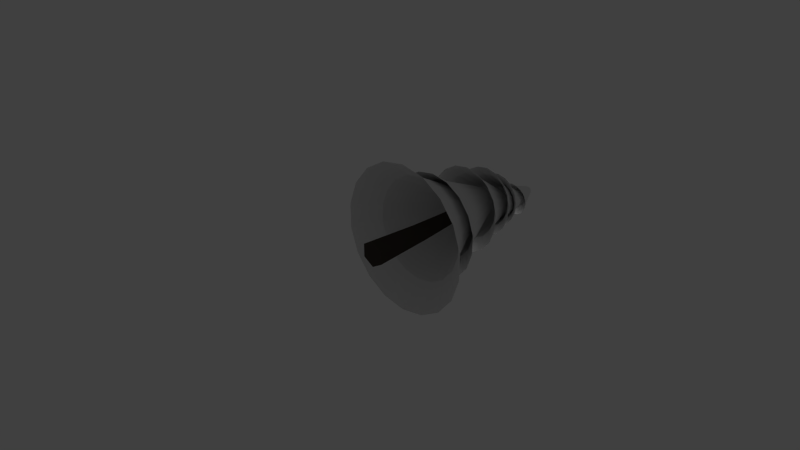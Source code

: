 # Source: pine.blend  (saved by Blender 2.73.0; exported with 4.5.12 LTS)
import bpy
from mathutils import Matrix  # noqa: F401  (used for matrix-valued properties, if any)

bpy.ops.wm.read_factory_settings(use_empty=True)
scene = bpy.context.scene
scene.name = 'Scene'

# ---- collections
col_collection_1 = bpy.data.collections.new('Collection 1'); scene.collection.children.link(col_collection_1)

# ---- materials (node trees are filled in below, after node groups)
mat_needles = bpy.data.materials.new('needles')
mat_needles.alpha_threshold = 0.0
mat_needles.use_transparent_shadow = False
mat_needles.roughness = 0.5
mat_needles.specular_intensity = 0.0
mat_pine_trunk = bpy.data.materials.new('pine_trunk')
mat_pine_trunk.alpha_threshold = 0.0
mat_pine_trunk.use_transparent_shadow = False
mat_pine_trunk.diffuse_color = (0.06172, 0.05045, 0.04113, 1.0)
mat_pine_trunk.roughness = 0.5

# ---- material node trees

# ---- world
world_world = bpy.data.worlds.new('World'); scene.world = world_world
world_world.color = (0.05088, 0.05088, 0.05088)
world_world.use_sun_shadow = False
world_world.sun_shadow_jitter_overblur = 0.0
world_world.cycles.sampling_method = 'MANUAL'
world_world.cycles.sample_map_resolution = 256

# ---- cameras
cam_camera = bpy.data.cameras.new('Camera')
cam_camera.clip_end = 100.0
cam_camera.lens = 35.0
cam_camera.sensor_width = 32.0
cam_camera.sensor_height = 18.0
cam_camera.ortho_scale = 7.314
cam_camera.dof.focus_distance = 0.0
cam_camera.dof.aperture_fstop = 128.0

# ---- lights
light_lamp = bpy.data.lights.new('Lamp', 'POINT')
light_lamp.transmission_factor = 0.0
light_lamp.cutoff_distance = 30.0
light_lamp.energy = 100.0
light_lamp.shadow_buffer_clip_start = 1.001
light_lamp.shadow_soft_size = 0.1
light_lamp.shadow_maximum_resolution = 0.006
light_lamp.use_absolute_resolution = True
light_lamp.cycles.use_multiple_importance_sampling = False

# ---- meshes
me_circle = bpy.data.meshes.new('Circle')
me_circle.from_pydata([(-2.328e-08, -0.06178, -0.5234), (-0.4645, -0.06178, -0.2552), (-0.4645, -0.06178, 0.2812), (2.142e-08, -0.06178, 0.5494), (0.4645, -0.06178, 0.2812), (0.4645, -0.06178, -0.2552), (-0.00142, 2.396, -0.3432), (-0.335, 2.396, -0.1473), (-0.3347, 2.398, 0.2442), (-0.0008993, 2.399, 0.4397), (0.3326, 2.398, 0.2434), (0.3323, 2.396, -0.148), (-0.0229, 5.851, 0.009258), (-0.1841, 5.863, 0.1089), (-0.18, 5.887, 0.3007), (-0.01466, 5.899, 0.3925), (0.1464, 5.886, 0.2928), (0.1423, 5.862, 0.1013), (-0.01485, 8.329, -0.4635), (-0.09624, 8.321, -0.4216), (-0.0988, 8.306, -0.3328), (-0.01994, 8.298, -0.2859), (0.06144, 8.306, -0.3277), (0.06397, 8.321, -0.4165), (-0.01726, 8.849, -0.2716), (0.05413, 8.998, -0.3766), (-0.006911, 9.001, -0.3892), (-0.003543, 8.008, -1.039), (-0.01161, 9.075, -0.2544), (0.2455, 8.002, -0.9908), (0.01171, 9.074, -0.2496), (0.4631, 7.987, -0.8616), (0.0319, 9.071, -0.2376), (0.6231, 7.968, -0.6675), (0.04652, 9.067, -0.2199), (0.7065, 7.948, -0.4322), (0.0538, 9.061, -0.1985), (0.7033, 7.928, -0.1839), (0.05287, 9.056, -0.1761), (0.6137, 7.912, 0.04748), (0.04384, 9.051, -0.1554), (0.4484, 7.9, 0.2342), (0.02779, 9.047, -0.1388), (0.227, 7.892, 0.3541), (0.006665, 9.044, -0.1284), (-0.0237, 7.888, 0.3928), (-0.01699, 9.043, -0.1254), (-0.2736, 7.89, 0.3457), (-0.04033, 9.044, -0.1302), (-0.4923, 7.897, 0.2181), (-0.06053, 9.047, -0.1422), (-0.6534, 7.91, 0.02517), (-0.07516, 9.051, -0.16), (-0.7373, 7.928, -0.2102), (-0.08244, 9.056, -0.1814), (-0.7336, 7.95, -0.4596), (-0.0815, 9.062, -0.2038), (-0.643, 7.972, -0.6927), (-0.07246, 9.067, -0.2245), (-0.4764, 7.992, -0.8809), (-0.0564, 9.071, -0.2411), (-0.2543, 8.005, -1.001), (-0.03527, 9.074, -0.2515), (0.107, 8.99, -0.3451), (0.1452, 8.979, -0.2985), (0.1644, 8.966, -0.2424), (0.162, 8.952, -0.1836), (0.1384, 8.939, -0.1291), (0.09653, 8.928, -0.08557), (0.04129, 8.921, -0.0582), (-0.02062, 8.919, -0.05034), (-0.08173, 8.922, -0.06295), (-0.1347, 8.929, -0.0945), (-0.173, 8.939, -0.1412), (-0.1921, 8.953, -0.1973), (-0.1897, 8.967, -0.2562), (-0.1661, 8.98, -0.3106), (-0.1241, 8.991, -0.3541), (-0.06881, 8.999, -0.3814), (0.09057, 8.42, -0.5961), (-0.005153, 8.423, -0.6156), (-0.03021, 6.711, -1.133), (0.3573, 6.714, -1.067), (0.6996, 6.724, -0.8723), (0.9557, 6.744, -0.5721), (1.095, 6.775, -0.2034), (1.102, 6.813, 0.1894), (0.9744, 6.855, 0.5592), (0.7281, 6.892, 0.8624), (0.392, 6.918, 1.063), (0.006424, 6.927, 1.138), (-0.3824, 6.918, 1.077), (-0.7273, 6.892, 0.887), (-0.9862, 6.855, 0.5901), (-1.127, 6.815, 0.2213), (-1.134, 6.779, -0.1749), (-1.004, 6.749, -0.5499), (-0.7549, 6.728, -0.8577), (-0.4165, 6.716, -1.06), (0.1738, 8.411, -0.5463), (0.2344, 8.398, -0.4722), (0.2652, 8.382, -0.3828), (0.2625, 8.366, -0.2889), (0.2266, 8.351, -0.2017), (0.1617, 8.339, -0.1318), (0.07573, 8.332, -0.08761), (-0.02103, 8.329, -0.07441), (-0.1169, 8.331, -0.09382), (-0.2003, 8.339, -0.1435), (-0.2611, 8.352, -0.2176), (-0.2919, 8.367, -0.307), (-0.2891, 8.384, -0.401), (-0.253, 8.399, -0.4883), (-0.188, 8.412, -0.5583), (-0.1019, 8.421, -0.6025), (0.1099, 7.939, -0.6707), (-0.009431, 7.941, -0.6941), (-0.03331, 5.859, -1.272), (0.4573, 5.865, -1.193), (0.891, 5.883, -0.9487), (1.216, 5.914, -0.5691), (1.394, 5.958, -0.1001), (1.403, 6.013, 0.4019), (1.243, 6.073, 0.877), (0.9325, 6.128, 1.269), (0.5085, 6.168, 1.53), (0.02137, 6.183, 1.629), (-0.4705, 6.171, 1.554), (-0.9076, 6.133, 1.313), (-1.236, 6.079, 0.9336), (-1.417, 6.019, 0.4623), (-1.426, 5.964, -0.04367), (-1.264, 5.918, -0.5226), (-0.9493, 5.886, -0.916), (-0.5219, 5.866, -1.176), (0.214, 7.932, -0.6088), (0.2906, 7.922, -0.516), (0.3303, 7.911, -0.4035), (0.3284, 7.9, -0.2848), (0.2851, 7.89, -0.1743), (0.2056, 7.882, -0.08524), (0.09939, 7.876, -0.02827), (-0.02069, 7.874, -0.01022), (-0.1402, 7.876, -0.03328), (-0.2446, 7.881, -0.09474), (-0.3214, 7.889, -0.1873), (-0.3612, 7.9, -0.2997), (-0.3592, 7.912, -0.4186), (-0.3157, 7.924, -0.5295), (-0.2359, 7.933, -0.619), (-0.1295, 7.94, -0.6761), (0.1344, 7.233, -0.6291), (-0.01927, 7.233, -0.6568), (-0.02001, 4.726, -1.59), (0.5816, 4.729, -1.487), (1.112, 4.74, -1.18), (1.508, 4.76, -0.7064), (1.722, 4.79, -0.1223), (1.728, 4.831, 0.502), (1.528, 4.878, 1.092), (1.143, 4.924, 1.577), (0.6197, 4.957, 1.898), (0.02065, 4.97, 2.017), (-0.5824, 4.959, 1.918), (-1.116, 4.927, 1.612), (-1.516, 4.882, 1.136), (-1.733, 4.835, 0.548), (-1.74, 4.794, -0.08056), (-1.536, 4.762, -0.673), (-1.147, 4.741, -1.157), (-0.6205, 4.73, -1.476), (0.2695, 7.233, -0.5507), (0.37, 7.234, -0.4313), (0.4237, 7.236, -0.2852), (0.4242, 7.239, -0.1303), (0.3714, 7.242, 0.01492), (0.2717, 7.246, 0.1331), (0.137, 7.248, 0.2101), (-0.01663, 7.249, 0.2368), (-0.1705, 7.248, 0.2098), (-0.3061, 7.245, 0.1324), (-0.407, 7.242, 0.01371), (-0.4609, 7.239, -0.1322), (-0.4613, 7.236, -0.2876), (-0.4082, 7.235, -0.4338), (-0.308, 7.234, -0.5529), (-0.1729, 7.234, -0.6304), (0.1985, 4.987, -0.436), (-0.03025, 4.983, -0.4719), (0.003607, 1.437, -3.021), (1.043, 1.437, -2.836), (1.957, 1.435, -2.304), (2.636, 1.435, -1.487), (2.997, 1.437, -0.4832), (2.998, 1.444, 0.5879), (2.639, 1.457, 1.597), (1.963, 1.472, 2.423), (1.051, 1.485, 2.965), (0.01191, 1.49, 3.156), (-1.029, 1.486, 2.972), (-1.945, 1.473, 2.435), (-2.626, 1.457, 1.61), (-2.989, 1.445, 0.5993), (-2.99, 1.437, -0.4747), (-2.629, 1.435, -1.482), (-1.951, 1.436, -2.301), (-1.036, 1.437, -2.835), (0.4013, 5.0, -0.323), (0.5537, 5.02, -0.1466), (0.6374, 5.047, 0.07183), (0.6425, 5.078, 0.306), (0.5684, 5.108, 0.5279), (0.4239, 5.134, 0.7109), (0.2263, 5.152, 0.833), (-0.0006555, 5.159, 0.8794), (-0.2297, 5.153, 0.8445), (-0.4332, 5.136, 0.7323), (-0.5864, 5.111, 0.5561), (-0.6706, 5.081, 0.3373), (-0.6758, 5.051, 0.1022), (-0.6011, 5.023, -0.1207), (-0.4558, 5.002, -0.3042), (-0.2575, 4.988, -0.4262), (-0.5474, 3.688, -1.357), (-0.006687, 3.686, -1.457), (-1.022, 3.692, -1.073), (-1.374, 3.7, -0.6395), (-1.56, 3.712, -0.108), (-1.557, 3.73, 0.4574), (-1.366, 3.752, 0.9881), (-1.009, 3.773, 1.42), (-0.531, 3.788, 1.699), (0.01083, 3.793, 1.793), (0.5507, 3.787, 1.69), (1.024, 3.771, 1.403), (1.373, 3.75, 0.9675), (1.558, 3.729, 0.4362), (1.555, 3.711, -0.1269), (1.365, 3.699, -0.6543), (1.011, 3.691, -1.083), (0.5344, 3.687, -1.362), (-0.2151, 5.99, -0.3309), (-0.3804, 6.001, -0.2293), (-0.5015, 6.019, -0.0763), (-0.5637, 6.042, 0.1094), (-0.5594, 6.067, 0.3053), (-0.4892, 6.092, 0.4877), (-0.3615, 6.113, 0.6345), (-0.192, 6.127, 0.7281), (-0.001054, 6.131, 0.7572), (0.1881, 6.126, 0.7185), (0.3528, 6.111, 0.6167), (0.4732, 6.089, 0.4643), (0.535, 6.064, 0.2793), (0.5307, 6.039, 0.08412), (0.4609, 6.016, -0.09794), (0.3339, 5.999, -0.2449), (-0.7478, 3.031, -2.015), (-1.408, 3.031, -1.63), (-1.898, 3.03, -1.038), (-2.158, 3.032, -0.3115), (-2.158, 3.037, 0.4638), (-1.895, 3.046, 1.194), (-1.404, 3.057, 1.789), (-0.7424, 3.067, 2.177), (0.008737, 3.07, 2.31), (0.7586, 3.066, 2.172), (1.417, 3.057, 1.781), (1.905, 3.046, 1.184), (2.164, 3.037, 0.4556), (2.164, 3.032, -0.3176), (1.903, 3.03, -1.042), (1.413, 3.03, -1.632), (0.7532, 3.031, -2.016), (0.002741, 3.032, -2.149), (-0.02572, 5.985, -0.369), (0.165, 5.989, -0.3391), (0.7109, 2.31, -1.85), (1.345, 2.315, -1.48), (1.817, 2.326, -0.9103), (2.071, 2.343, -0.2083), (2.077, 2.368, 0.5423), (1.833, 2.397, 1.252), (1.367, 2.426, 1.834), (0.7359, 2.447, 2.218), (0.01449, 2.455, 2.356), (-0.7095, 2.448, 2.231), (-1.348, 2.427, 1.857), (-1.823, 2.399, 1.28), (-2.077, 2.37, 0.5707), (-2.079, 2.345, -0.1832), (-1.83, 2.327, -0.8908), (-1.361, 2.316, -1.467), (-0.008848, 2.309, -1.977), (-0.7282, 2.31, -1.844), (0.42, 5.185, -1.027), (0.8141, 5.199, -0.8019), (1.109, 5.224, -0.4525), (1.27, 5.258, -0.02117), (1.277, 5.301, 0.4405), (1.13, 5.347, 0.8772), (0.8461, 5.389, 1.237), (0.4595, 5.42, 1.476), (0.01593, 5.431, 1.565), (-0.4312, 5.422, 1.494), (-0.8278, 5.393, 1.271), (-1.126, 5.351, 0.9207), (-1.288, 5.305, 0.4871), (-1.295, 5.262, 0.02254), (-1.146, 5.227, -0.4164), (-0.86, 5.201, -0.7764), (-0.02617, 5.181, -1.101), (-0.4708, 5.186, -1.014), (0.3376, 6.221, -0.8931), (0.6657, 6.238, -0.7089), (0.9118, 6.265, -0.4229), (1.047, 6.304, -0.06987), (1.055, 6.35, 0.3077), (0.9344, 6.399, 0.6648), (0.7003, 6.442, 0.9589), (0.3802, 6.473, 1.155), (0.01214, 6.485, 1.229), (-0.3595, 6.475, 1.173), (-0.6898, 6.445, 0.9921), (-0.9385, 6.403, 0.7077), (-1.075, 6.355, 0.3538), (-1.083, 6.309, -0.02667), (-0.961, 6.27, -0.3873), (-0.7244, 6.241, -0.6839), (-0.03317, 6.217, -0.9528), (-0.402, 6.223, -0.8803), (0.2512, 7.075, -0.8861), (0.4923, 7.078, -0.7469), (0.6721, 7.084, -0.5341), (0.7689, 7.094, -0.2736), (0.7714, 7.109, 0.003031), (0.6791, 7.125, 0.2627), (0.5029, 7.14, 0.4745), (0.2639, 7.15, 0.6134), (-0.009292, 7.153, 0.6629), (-0.2838, 7.149, 0.6171), (-0.5263, 7.138, 0.4809), (-0.7074, 7.124, 0.2702), (-0.805, 7.109, 0.009932), (-0.8072, 7.096, -0.2684), (-0.7138, 7.086, -0.531), (-0.5361, 7.08, -0.7456), (-0.02253, 7.075, -0.9345), (-0.296, 7.077, -0.8858), (0.1961, 8.185, -0.8693), (0.3687, 8.171, -0.7663), (0.4952, 8.15, -0.6124), (0.5605, 8.127, -0.426), (0.5567, 8.105, -0.2298), (0.4842, 8.085, -0.04717), (0.3516, 8.069, 0.09982), (0.1748, 8.058, 0.1936), (-0.02487, 8.054, 0.2229), (-0.2234, 8.057, 0.1843), (-0.3968, 8.067, 0.0822), (-0.5239, 8.083, -0.07124), (-0.5894, 8.105, -0.2577), (-0.5853, 8.129, -0.4546), (-0.5121, 8.154, -0.638), (-0.3788, 8.174, -0.7857), (-0.001869, 8.191, -0.9087), (-0.2015, 8.187, -0.8797)], [], [(1, 0, 5, 4, 3, 2), (10, 11, 17, 16), (1, 2, 8, 7), (4, 5, 11, 10), (2, 3, 9, 8), (0, 1, 7, 6), (5, 0, 6, 11), (3, 4, 10, 9), (17, 12, 18, 23), (8, 9, 15, 14), (6, 7, 13, 12), (11, 6, 12, 17), (9, 10, 16, 15), (7, 8, 14, 13), (15, 16, 22, 21), (13, 14, 20, 19), (16, 17, 23, 22), (14, 15, 21, 20), (12, 13, 19, 18), (22, 23, 24), (20, 21, 24), (18, 19, 24), (23, 18, 24), (21, 22, 24), (19, 20, 24), (339, 106, 107, 340), (350, 63, 64, 351), (26, 28, 30, 25), (351, 64, 65, 352), (25, 30, 32, 63), (338, 105, 106, 339), (352, 65, 66, 353), (63, 32, 34, 64), (353, 66, 67, 354), (64, 34, 36, 65), (337, 104, 105, 338), (354, 67, 68, 355), (65, 36, 38, 66), (355, 68, 69, 356), (66, 38, 40, 67), (336, 103, 104, 337), (356, 69, 70, 357), (67, 40, 42, 68), (357, 70, 71, 358), (68, 42, 44, 69), (335, 102, 103, 336), (358, 71, 72, 359), (69, 44, 46, 70), (359, 72, 73, 360), (70, 46, 48, 71), (334, 101, 102, 335), (360, 73, 74, 361), (71, 48, 50, 72), (361, 74, 75, 362), (72, 50, 52, 73), (333, 100, 101, 334), (362, 75, 76, 363), (73, 52, 54, 74), (363, 76, 77, 364), (74, 54, 56, 75), (332, 99, 100, 333), (366, 78, 26, 365), (75, 56, 58, 76), (365, 26, 25, 349), (364, 77, 78, 366), (76, 58, 60, 77), (30, 28, 62, 60, 58, 56, 54, 52, 50, 48, 46, 44, 42, 40, 38, 36, 34, 32), (78, 62, 28, 26), (77, 60, 62, 78), (349, 25, 63, 350), (340, 107, 108, 341), (341, 108, 109, 342), (342, 109, 110, 343), (343, 110, 111, 344), (344, 111, 112, 345), (345, 112, 113, 346), (348, 114, 80, 347), (347, 80, 79, 331), (346, 113, 114, 348), (331, 79, 99, 332), (321, 142, 143, 322), (320, 141, 142, 321), (319, 140, 141, 320), (318, 139, 140, 319), (317, 138, 139, 318), (316, 137, 138, 317), (315, 136, 137, 316), (314, 135, 136, 315), (322, 143, 144, 323), (323, 144, 145, 324), (324, 145, 146, 325), (325, 146, 147, 326), (326, 147, 148, 327), (327, 148, 149, 328), (330, 150, 116, 329), (329, 116, 115, 313), (328, 149, 150, 330), (313, 115, 135, 314), (303, 178, 179, 304), (302, 177, 178, 303), (301, 176, 177, 302), (300, 175, 176, 301), (299, 174, 175, 300), (298, 173, 174, 299), (297, 172, 173, 298), (296, 171, 172, 297), (304, 179, 180, 305), (305, 180, 181, 306), (306, 181, 182, 307), (307, 182, 183, 308), (308, 183, 184, 309), (309, 184, 185, 310), (312, 186, 152, 311), (311, 152, 151, 295), (310, 185, 186, 312), (295, 151, 171, 296), (204, 291, 292, 205), (203, 290, 291, 204), (202, 289, 290, 203), (201, 288, 289, 202), (200, 287, 288, 201), (199, 286, 287, 200), (191, 278, 279, 192), (192, 279, 280, 193), (206, 294, 293, 189), (189, 293, 277, 190), (205, 292, 294, 206), (190, 277, 278, 191), (277, 187, 207, 278), (292, 221, 222, 294), (194, 281, 282, 195), (195, 282, 283, 196), (293, 188, 187, 277), (193, 280, 281, 194), (239, 256, 255, 238), (231, 248, 247, 230), (230, 247, 246, 229), (229, 246, 245, 228), (228, 245, 244, 227), (227, 244, 243, 226), (226, 243, 242, 225), (223, 241, 275, 224), (238, 255, 254, 237), (237, 254, 253, 236), (236, 253, 252, 235), (235, 252, 251, 234), (234, 251, 250, 233), (233, 250, 249, 232), (267, 234, 233, 266), (265, 232, 231, 264), (232, 249, 248, 231), (266, 233, 232, 265), (270, 237, 236, 269), (224, 275, 276, 240), (268, 235, 234, 267), (269, 236, 235, 268), (225, 242, 241, 223), (240, 276, 256, 239), (273, 240, 239, 272), (258, 225, 223, 257), (274, 224, 240, 273), (257, 223, 224, 274), (271, 238, 237, 270), (272, 239, 238, 271), (264, 231, 230, 263), (263, 230, 229, 262), (262, 229, 228, 261), (261, 228, 227, 260), (260, 227, 226, 259), (259, 226, 225, 258), (197, 284, 285, 198), (285, 214, 215, 286), (198, 285, 286, 199), (196, 283, 284, 197), (284, 213, 214, 285), (283, 212, 213, 284), (282, 211, 212, 283), (281, 210, 211, 282), (280, 209, 210, 281), (279, 208, 209, 280), (294, 222, 188, 293), (291, 220, 221, 292), (290, 219, 220, 291), (289, 218, 219, 290), (288, 217, 218, 289), (287, 216, 217, 288), (286, 215, 216, 287), (278, 207, 208, 279), (154, 295, 296, 155), (169, 310, 312, 170), (153, 311, 295, 154), (170, 312, 311, 153), (168, 309, 310, 169), (167, 308, 309, 168), (166, 307, 308, 167), (165, 306, 307, 166), (164, 305, 306, 165), (163, 304, 305, 164), (155, 296, 297, 156), (156, 297, 298, 157), (157, 298, 299, 158), (158, 299, 300, 159), (159, 300, 301, 160), (160, 301, 302, 161), (161, 302, 303, 162), (162, 303, 304, 163), (118, 313, 314, 119), (133, 328, 330, 134), (117, 329, 313, 118), (134, 330, 329, 117), (132, 327, 328, 133), (131, 326, 327, 132), (130, 325, 326, 131), (129, 324, 325, 130), (128, 323, 324, 129), (127, 322, 323, 128), (119, 314, 315, 120), (120, 315, 316, 121), (121, 316, 317, 122), (122, 317, 318, 123), (123, 318, 319, 124), (124, 319, 320, 125), (125, 320, 321, 126), (126, 321, 322, 127), (82, 331, 332, 83), (97, 346, 348, 98), (81, 347, 331, 82), (98, 348, 347, 81), (96, 345, 346, 97), (95, 344, 345, 96), (94, 343, 344, 95), (93, 342, 343, 94), (92, 341, 342, 93), (91, 340, 341, 92), (83, 332, 333, 84), (84, 333, 334, 85), (85, 334, 335, 86), (86, 335, 336, 87), (87, 336, 337, 88), (88, 337, 338, 89), (89, 338, 339, 90), (90, 339, 340, 91), (29, 349, 350, 31), (59, 364, 366, 61), (27, 365, 349, 29), (61, 366, 365, 27), (57, 363, 364, 59), (55, 362, 363, 57), (53, 361, 362, 55), (51, 360, 361, 53), (49, 359, 360, 51), (47, 358, 359, 49), (45, 357, 358, 47), (43, 356, 357, 45), (41, 355, 356, 43), (39, 354, 355, 41), (37, 353, 354, 39), (35, 352, 353, 37), (33, 351, 352, 35), (31, 350, 351, 33)])
me_circle.polygons.foreach_set('material_index', [1, 1, 1, 1, 1, 1, 1, 1, 1, 1, 1, 1, 1, 1, 1, 1, 1, 1, 1, 1, 1, 1, 1, 1, 1, 0, 0, 0, 0, 0, 0, 0, 0, 0, 0, 0, 0, 0, 0, 0, 0, 0, 0, 0, 0, 0, 0, 0, 0, 0, 0, 0, 0, 0, 0, 0, 0, 0, 0, 0, 0, 0, 0, 0, 0, 0, 0, 0, 0, 0, 0, 0, 0, 0, 0, 0, 0, 0, 0, 0, 0, 0, 0, 0, 0, 0, 0, 0, 0, 0, 0, 0, 0, 0, 0, 0, 0, 0, 0, 0, 0, 0, 0, 0, 0, 0, 0, 0, 0, 0, 0, 0, 0, 0, 0, 0, 0, 0, 0, 0, 0, 0, 0, 0, 0, 0, 0, 0, 0, 0, 0, 0, 0, 0, 0, 0, 0, 0, 0, 0, 0, 0, 0, 0, 0, 0, 0, 0, 0, 0, 0, 0, 0, 0, 0, 0, 0, 0, 0, 0, 0, 0, 0, 0, 0, 0, 0, 0, 0, 0, 0, 0, 0, 0, 0, 0, 0, 0, 0, 0, 0, 0, 0, 0, 0, 0, 0, 0, 0, 0, 0, 0, 0, 0, 0, 0, 0, 0, 0, 0, 0, 0, 0, 0, 0, 0, 0, 0, 0, 0, 0, 0, 0, 0, 0, 0, 0, 0, 0, 0, 0, 0, 0, 0, 0, 0, 0, 0, 0, 0, 0, 0, 0, 0, 0, 0, 0, 0, 0, 0, 0, 0, 0, 0, 0, 0, 0, 0, 0, 0, 0, 0, 0, 0, 0, 0, 0, 0, 0, 0])
_uv = me_circle.uv_layers.new(name='UVMap')
_uv.uv.foreach_set('vector', [0.4844, 0.4883, 0.4844, 0.4883, 0.4844, 0.4883, 0.4844, 0.4883, 0.4844, 0.4883, 0.4844, 0.4883, 0.4844, 0.4883, 0.4844, 0.4883, 0.4844, 0.4883, 0.4844, 0.4883, 0.4844, 0.4883, 0.4844, 0.4883, 0.4844, 0.4883, 0.4844, 0.4883, 0.4844, 0.4883, 0.4844, 0.4883, 0.4844, 0.4883, 0.4844, 0.4883, 0.4844, 0.4883, 0.4844, 0.4883, 0.4844, 0.4883, 0.4844, 0.4883, 0.4844, 0.4883, 0.4844, 0.4883, 0.4844, 0.4883, 0.4844, 0.4883, 0.4844, 0.4883, 0.4844, 0.4883, 0.4844, 0.4883, 0.4844, 0.4883, 0.4844, 0.4883, 0.4844, 0.4883, 0.4844, 0.4883, 0.4844, 0.4883, 0.4844, 0.4883, 0.4844, 0.4883, 0.4844, 0.4883, 0.4844, 0.4883, 0.4844, 0.4883, 0.4844, 0.4883, 0.4844, 0.4883, 0.4844, 0.4883, 0.4844, 0.4883, 0.4844, 0.4883, 0.4844, 0.4883, 0.4844, 0.4883, 0.4844, 0.4883, 0.4844, 0.4883, 0.4844, 0.4883, 0.4844, 0.4883, 0.4844, 0.4883, 0.4844, 0.4883, 0.4844, 0.4883, 0.4844, 0.4883, 0.4844, 0.4883, 0.4844, 0.4883, 0.4844, 0.4883, 0.4844, 0.4883, 0.4844, 0.4883, 0.4844, 0.4883, 0.4844, 0.4883, 0.4844, 0.4883, 0.4844, 0.4883, 0.4844, 0.4883, 0.4844, 0.4883, 0.4844, 0.4883, 0.4844, 0.4883, 0.4844, 0.4883, 0.4844, 0.4883, 0.4844, 0.4883, 0.4844, 0.4883, 0.4844, 0.4883, 0.4844, 0.4883, 0.4844, 0.4883, 0.4844, 0.4883, 0.4844, 0.4883, 0.4844, 0.4883, 0.4844, 0.4883, 0.4844, 0.4883, 0.4844, 0.4883, 0.4844, 0.4883, 0.4844, 0.4883, 0.4844, 0.4883, 0.4844, 0.4883, 0.4844, 0.4883, 0.4844, 0.4883, 0.4844, 0.4883, 0.4844, 0.4883, 0.4844, 0.4883, 0.4844, 0.4883, 0.4844, 0.4883, 0.4844, 0.4883, 0.4844, 0.4883, 0.4844, 0.4883, 0.4844, 0.4883, 0.4844, 0.4883, 0.2622, 0.2947, 0.4689, 0.4712, 0.4634, 0.4828, 0.2089, 0.3879, 0.7439, 0.2202, 0.5049, 0.4224, 0.5053, 0.421, 0.6559, 0.1575, 0.5017, 0.4223, 0.5013, 0.4182, 0.5015, 0.4186, 0.5036, 0.423, 0.6559, 0.1575, 0.5053, 0.421, 0.5049, 0.4194, 0.5545, 0.1253, 0.5036, 0.423, 0.5015, 0.4186, 0.5016, 0.4188, 0.5049, 0.4224, 0.3442, 0.2253, 0.4781, 0.4622, 0.4689, 0.4712, 0.2622, 0.2947, 0.5545, 0.1253, 0.5049, 0.4194, 0.5039, 0.4178, 0.4488, 0.1249, 0.5049, 0.4224, 0.5016, 0.4188, 0.5015, 0.4187, 0.5053, 0.421, 0.4488, 0.1249, 0.5039, 0.4178, 0.5026, 0.4163, 0.3474, 0.1561, 0.5053, 0.421, 0.5015, 0.4187, 0.5012, 0.4183, 0.5049, 0.4194, 0.445, 0.1881, 0.49, 0.4568, 0.4781, 0.4622, 0.3442, 0.2253, 0.3474, 0.1561, 0.5026, 0.4163, 0.5013, 0.4147, 0.259, 0.2178, 0.5049, 0.4194, 0.5012, 0.4183, 0.5007, 0.4178, 0.5039, 0.4178, 0.259, 0.2178, 0.5013, 0.4147, 0.5, 0.4129, 0.1943, 0.3064, 0.5039, 0.4178, 0.5007, 0.4178, 0.5001, 0.4171, 0.5026, 0.4163, 0.5524, 0.1876, 0.503, 0.4558, 0.49, 0.4568, 0.445, 0.1881, 0.1943, 0.3064, 0.5, 0.4129, 0.4983, 0.411, 0.1662, 0.4136, 0.5026, 0.4163, 0.5001, 0.4171, 0.4995, 0.4163, 0.5013, 0.4147, 0.1662, 0.4136, 0.4983, 0.411, 0.4964, 0.4102, 0.1922, 0.5228, 0.5013, 0.4147, 0.4995, 0.4163, 0.4989, 0.4156, 0.5, 0.4129, 0.6535, 0.224, 0.5157, 0.4592, 0.503, 0.4558, 0.5524, 0.1876, 0.1922, 0.5228, 0.4964, 0.4102, 0.4951, 0.4108, 0.2561, 0.613, 0.5, 0.4129, 0.4989, 0.4156, 0.4986, 0.415, 0.4983, 0.411, 0.2561, 0.613, 0.4951, 0.4108, 0.4947, 0.4122, 0.3441, 0.6757, 0.4983, 0.411, 0.4986, 0.415, 0.4985, 0.4147, 0.4964, 0.4102, 0.7361, 0.2927, 0.5265, 0.4666, 0.5157, 0.4592, 0.6535, 0.224, 0.3441, 0.6757, 0.4947, 0.4122, 0.4951, 0.4138, 0.4455, 0.7079, 0.4964, 0.4102, 0.4985, 0.4147, 0.4984, 0.4144, 0.4951, 0.4108, 0.4455, 0.7079, 0.4951, 0.4138, 0.4961, 0.4154, 0.5512, 0.7083, 0.4951, 0.4108, 0.4984, 0.4144, 0.4986, 0.4145, 0.4947, 0.4122, 0.7902, 0.3855, 0.5342, 0.477, 0.5265, 0.4666, 0.7361, 0.2927, 0.5512, 0.7083, 0.4961, 0.4154, 0.4974, 0.4169, 0.6526, 0.6771, 0.4947, 0.4122, 0.4986, 0.4145, 0.4989, 0.4149, 0.4951, 0.4138, 0.6526, 0.6771, 0.4974, 0.4169, 0.4986, 0.4185, 0.741, 0.6155, 0.4951, 0.4138, 0.4989, 0.4149, 0.4993, 0.4155, 0.4961, 0.4154, 0.8093, 0.4912, 0.5376, 0.4894, 0.5342, 0.477, 0.7902, 0.3855, 0.8057, 0.5268, 0.5, 0.4203, 0.5017, 0.4223, 0.8338, 0.4196, 0.4961, 0.4154, 0.4993, 0.4155, 0.4999, 0.4162, 0.4974, 0.4169, 0.8338, 0.4196, 0.5017, 0.4223, 0.5036, 0.423, 0.8078, 0.3104, 0.741, 0.6155, 0.4986, 0.4185, 0.5, 0.4203, 0.8057, 0.5268, 0.4974, 0.4169, 0.4999, 0.4162, 0.5005, 0.4169, 0.4986, 0.4185, 0.5015, 0.4186, 0.5013, 0.4182, 0.501, 0.4176, 0.5005, 0.4169, 0.4999, 0.4162, 0.4993, 0.4155, 0.4989, 0.4149, 0.4986, 0.4145, 0.4984, 0.4144, 0.4985, 0.4147, 0.4986, 0.415, 0.4989, 0.4156, 0.4995, 0.4163, 0.5001, 0.4171, 0.5007, 0.4178, 0.5012, 0.4183, 0.5015, 0.4187, 0.5016, 0.4188, 0.5, 0.4203, 0.501, 0.4176, 0.5013, 0.4182, 0.5017, 0.4223, 0.4986, 0.4185, 0.5005, 0.4169, 0.501, 0.4176, 0.5, 0.4203, 0.8078, 0.3104, 0.5036, 0.423, 0.5049, 0.4224, 0.7439, 0.2202, 0.2089, 0.3879, 0.4634, 0.4828, 0.4623, 0.4956, 0.1907, 0.4937, 0.1907, 0.4937, 0.4623, 0.4956, 0.4658, 0.5079, 0.2098, 0.5994, 0.2098, 0.5994, 0.4658, 0.5079, 0.4734, 0.5184, 0.2638, 0.6923, 0.2638, 0.6923, 0.4734, 0.5184, 0.4842, 0.5258, 0.3464, 0.761, 0.3464, 0.761, 0.4842, 0.5258, 0.4969, 0.5292, 0.4475, 0.7974, 0.4475, 0.7974, 0.4969, 0.5292, 0.51, 0.5282, 0.555, 0.797, 0.6558, 0.7598, 0.5218, 0.5229, 0.5311, 0.5138, 0.7378, 0.6904, 0.7378, 0.6904, 0.5311, 0.5138, 0.5366, 0.5022, 0.7911, 0.5971, 0.555, 0.797, 0.51, 0.5282, 0.5218, 0.5229, 0.6558, 0.7598, 0.7911, 0.5971, 0.5366, 0.5022, 0.5376, 0.4894, 0.8093, 0.4912, 0.1622, 0.4422, 0.452, 0.496, 0.4532, 0.5105, 0.1624, 0.5589, 0.202, 0.3324, 0.4559, 0.4819, 0.452, 0.496, 0.1622, 0.4422, 0.2769, 0.243, 0.4642, 0.4701, 0.4559, 0.4819, 0.202, 0.3324, 0.3778, 0.1846, 0.4761, 0.4618, 0.4642, 0.4701, 0.2769, 0.243, 0.4925, 0.1643, 0.4899, 0.458, 0.4761, 0.4618, 0.3778, 0.1846, 0.6073, 0.1844, 0.5041, 0.4592, 0.4899, 0.458, 0.4925, 0.1643, 0.7082, 0.2425, 0.517, 0.4654, 0.5041, 0.4592, 0.6073, 0.1844, 0.7831, 0.3315, 0.5269, 0.4758, 0.517, 0.4654, 0.7082, 0.2425, 0.1624, 0.5589, 0.4532, 0.5105, 0.4592, 0.5237, 0.2027, 0.6685, 0.2027, 0.6685, 0.4592, 0.5237, 0.4694, 0.534, 0.278, 0.7577, 0.278, 0.7577, 0.4694, 0.534, 0.4824, 0.5402, 0.3792, 0.8157, 0.3792, 0.8157, 0.4824, 0.5402, 0.4967, 0.5415, 0.4941, 0.8355, 0.4941, 0.8355, 0.4967, 0.5415, 0.5106, 0.5378, 0.6089, 0.8147, 0.6089, 0.8147, 0.5106, 0.5378, 0.5223, 0.5295, 0.7095, 0.7561, 0.7841, 0.6666, 0.5303, 0.5176, 0.5337, 0.5036, 0.8235, 0.557, 0.8235, 0.557, 0.5337, 0.5036, 0.5328, 0.489, 0.8232, 0.4407, 0.7095, 0.7561, 0.5223, 0.5295, 0.5303, 0.5176, 0.7841, 0.6666, 0.8232, 0.4407, 0.5328, 0.489, 0.5269, 0.4758, 0.7831, 0.3315, 0.1748, 0.557, 0.4557, 0.51, 0.4614, 0.5223, 0.2136, 0.6625, 0.1745, 0.4447, 0.4545, 0.4964, 0.4557, 0.51, 0.1748, 0.557, 0.2127, 0.339, 0.458, 0.4832, 0.4545, 0.4964, 0.1745, 0.4447, 0.2847, 0.2528, 0.4658, 0.472, 0.458, 0.4832, 0.2127, 0.339, 0.3817, 0.1966, 0.477, 0.4642, 0.4658, 0.472, 0.2847, 0.2528, 0.4921, 0.1769, 0.4899, 0.4606, 0.477, 0.4642, 0.3817, 0.1966, 0.6026, 0.1961, 0.5032, 0.4617, 0.4899, 0.4606, 0.4921, 0.1769, 0.6998, 0.2519, 0.5153, 0.4674, 0.5032, 0.4617, 0.6026, 0.1961, 0.2136, 0.6625, 0.4614, 0.5223, 0.4709, 0.532, 0.2862, 0.7483, 0.2862, 0.7483, 0.4709, 0.532, 0.4832, 0.5378, 0.3837, 0.804, 0.3837, 0.804, 0.4832, 0.5378, 0.4966, 0.539, 0.4943, 0.8229, 0.4943, 0.8229, 0.4966, 0.539, 0.5096, 0.5355, 0.6047, 0.8029, 0.6047, 0.8029, 0.5096, 0.5355, 0.5205, 0.5277, 0.7016, 0.7463, 0.7016, 0.7463, 0.5205, 0.5277, 0.528, 0.5165, 0.7733, 0.6601, 0.8112, 0.5546, 0.5311, 0.5033, 0.5302, 0.4896, 0.8108, 0.4426, 0.8108, 0.4426, 0.5302, 0.4896, 0.5247, 0.4771, 0.7721, 0.3375, 0.7733, 0.6601, 0.528, 0.5165, 0.5311, 0.5033, 0.8112, 0.5546, 0.7721, 0.3375, 0.5247, 0.4771, 0.5153, 0.4674, 0.6998, 0.2519, 0.6832, 0.9627, 0.5942, 0.789, 0.6884, 0.7347, 0.8278, 0.8713, 0.5129, 0.9999, 0.486, 0.8076, 0.5942, 0.789, 0.6832, 0.9627, 0.3374, 0.9754, 0.378, 0.7872, 0.486, 0.8076, 0.5129, 0.9999, 0.1803, 0.8902, 0.2844, 0.7309, 0.378, 0.7872, 0.3374, 0.9754, 0.06277, 0.755, 0.2172, 0.6467, 0.2844, 0.7309, 0.1803, 0.8902, 9.925e-05, 0.5872, 0.1838, 0.5461, 0.2172, 0.6467, 0.06277, 0.755, 0.9331, 0.2636, 0.7584, 0.3473, 0.6903, 0.2645, 0.8302, 0.1307, 0.8302, 0.1307, 0.6903, 0.2645, 0.597, 0.2094, 0.6858, 0.03826, 0.9312, 0.7393, 0.7574, 0.6524, 0.7942, 0.5526, 0.9842, 0.5836, 0.9842, 0.5836, 0.7942, 0.5526, 0.7939, 0.4471, 0.9854, 0.4202, 0.8278, 0.8713, 0.6884, 0.7347, 0.7574, 0.6524, 0.9312, 0.7393, 0.9854, 0.4202, 0.7939, 0.4471, 0.7584, 0.3473, 0.9331, 0.2636, 0.7939, 0.4471, 0.5206, 0.491, 0.5154, 0.4766, 0.7584, 0.3473, 0.6884, 0.7347, 0.5039, 0.5312, 0.5143, 0.5204, 0.7574, 0.6524, 0.5156, 9.925e-05, 0.4899, 0.1898, 0.3832, 0.2082, 0.3407, 0.0234, 0.3407, 0.0234, 0.3832, 0.2082, 0.2904, 0.2617, 0.184, 0.1065, 0.7942, 0.5526, 0.5201, 0.5063, 0.5206, 0.491, 0.7939, 0.4471, 0.6858, 0.03826, 0.597, 0.2094, 0.4899, 0.1898, 0.5156, 9.925e-05, 0.7584, 0.3473, 0.5154, 0.4766, 0.5054, 0.4655, 0.6903, 0.2645, 0.1838, 0.5461, 0.4368, 0.5024, 0.4411, 0.515, 0.2172, 0.6467, 0.2172, 0.6467, 0.4411, 0.515, 0.4496, 0.5261, 0.2844, 0.7309, 0.2844, 0.7309, 0.4496, 0.5261, 0.4615, 0.5343, 0.378, 0.7872, 0.378, 0.7872, 0.4615, 0.5343, 0.4757, 0.5384, 0.486, 0.8076, 0.486, 0.8076, 0.4757, 0.5384, 0.4904, 0.5374, 0.5942, 0.789, 0.5942, 0.789, 0.4904, 0.5374, 0.5039, 0.5312, 0.6884, 0.7347, 0.7574, 0.6524, 0.5143, 0.5204, 0.5201, 0.5063, 0.7942, 0.5526, 0.6903, 0.2645, 0.5054, 0.4655, 0.4921, 0.4589, 0.597, 0.2094, 0.597, 0.2094, 0.4921, 0.4589, 0.4775, 0.4573, 0.4899, 0.1898, 0.4899, 0.1898, 0.4775, 0.4573, 0.4633, 0.4605, 0.3832, 0.2082, 0.3832, 0.2082, 0.4633, 0.4605, 0.4511, 0.4677, 0.2904, 0.2617, 0.2904, 0.2617, 0.4511, 0.4677, 0.4421, 0.4778, 0.2226, 0.3427, 0.2226, 0.3427, 0.4421, 0.4778, 0.4372, 0.4897, 0.1871, 0.4413, 0.184, 0.1065, 0.2904, 0.2617, 0.2226, 0.3427, 0.06557, 0.2394, 9.925e-05, 0.4069, 0.1871, 0.4413, 0.1838, 0.5461, 9.925e-05, 0.5872, 0.1871, 0.4413, 0.4372, 0.4897, 0.4368, 0.5024, 0.1838, 0.5461, 0.06557, 0.2394, 0.2226, 0.3427, 0.1871, 0.4413, 9.925e-05, 0.4069, 0.6858, 0.03826, 0.597, 0.2094, 0.4899, 0.1898, 0.5156, 9.925e-05, 0.7942, 0.5526, 0.5201, 0.5063, 0.5206, 0.491, 0.7939, 0.4471, 0.3407, 0.0234, 0.3832, 0.2082, 0.2904, 0.2617, 0.184, 0.1065, 0.5156, 9.925e-05, 0.4899, 0.1898, 0.3832, 0.2082, 0.3407, 0.0234, 0.6884, 0.7347, 0.5039, 0.5312, 0.5143, 0.5204, 0.7574, 0.6524, 0.7939, 0.4471, 0.5206, 0.491, 0.5154, 0.4766, 0.7584, 0.3473, 0.9854, 0.4202, 0.7939, 0.4471, 0.7584, 0.3473, 0.9331, 0.2636, 0.8278, 0.8713, 0.6884, 0.7347, 0.7574, 0.6524, 0.9312, 0.7393, 0.9842, 0.5836, 0.7942, 0.5526, 0.7939, 0.4471, 0.9854, 0.4202, 0.9312, 0.7393, 0.7574, 0.6524, 0.7942, 0.5526, 0.9842, 0.5836, 0.8302, 0.1307, 0.6903, 0.2645, 0.597, 0.2094, 0.6858, 0.03826, 0.9331, 0.2636, 0.7584, 0.3473, 0.6903, 0.2645, 0.8302, 0.1307, 9.925e-05, 0.5872, 0.1838, 0.5461, 0.2172, 0.6467, 0.06277, 0.755, 0.06277, 0.755, 0.2172, 0.6467, 0.2844, 0.7309, 0.1803, 0.8902, 0.1803, 0.8902, 0.2844, 0.7309, 0.378, 0.7872, 0.3374, 0.9754, 0.3374, 0.9754, 0.378, 0.7872, 0.486, 0.8076, 0.5129, 0.9999, 0.5129, 0.9999, 0.486, 0.8076, 0.5942, 0.789, 0.6832, 0.9627, 0.6832, 0.9627, 0.5942, 0.789, 0.6884, 0.7347, 0.8278, 0.8713, 0.06557, 0.2394, 0.2226, 0.3427, 0.1871, 0.4413, 9.925e-05, 0.4069, 0.1871, 0.4413, 0.4372, 0.4897, 0.4368, 0.5024, 0.1838, 0.5461, 9.925e-05, 0.4069, 0.1871, 0.4413, 0.1838, 0.5461, 9.925e-05, 0.5872, 0.184, 0.1065, 0.2904, 0.2617, 0.2226, 0.3427, 0.06557, 0.2394, 0.2226, 0.3427, 0.4421, 0.4778, 0.4372, 0.4897, 0.1871, 0.4413, 0.2904, 0.2617, 0.4511, 0.4677, 0.4421, 0.4778, 0.2226, 0.3427, 0.3832, 0.2082, 0.4633, 0.4605, 0.4511, 0.4677, 0.2904, 0.2617, 0.4899, 0.1898, 0.4775, 0.4573, 0.4633, 0.4605, 0.3832, 0.2082, 0.597, 0.2094, 0.4921, 0.4589, 0.4775, 0.4573, 0.4899, 0.1898, 0.6903, 0.2645, 0.5054, 0.4655, 0.4921, 0.4589, 0.597, 0.2094, 0.7574, 0.6524, 0.5143, 0.5204, 0.5201, 0.5063, 0.7942, 0.5526, 0.5942, 0.789, 0.4904, 0.5374, 0.5039, 0.5312, 0.6884, 0.7347, 0.486, 0.8076, 0.4757, 0.5384, 0.4904, 0.5374, 0.5942, 0.789, 0.378, 0.7872, 0.4615, 0.5343, 0.4757, 0.5384, 0.486, 0.8076, 0.2844, 0.7309, 0.4496, 0.5261, 0.4615, 0.5343, 0.378, 0.7872, 0.2172, 0.6467, 0.4411, 0.515, 0.4496, 0.5261, 0.2844, 0.7309, 0.1838, 0.5461, 0.4368, 0.5024, 0.4411, 0.515, 0.2172, 0.6467, 0.7584, 0.3473, 0.5154, 0.4766, 0.5054, 0.4655, 0.6903, 0.2645, 0.9257, 0.2504, 0.7721, 0.3375, 0.6998, 0.2519, 0.8145, 0.1175, 0.9257, 0.7495, 0.7733, 0.6601, 0.8112, 0.5546, 0.9849, 0.5865, 0.9849, 0.4132, 0.8108, 0.4426, 0.7721, 0.3375, 0.9257, 0.2504, 0.9849, 0.5865, 0.8112, 0.5546, 0.8108, 0.4426, 0.9849, 0.4132, 0.8144, 0.8825, 0.7016, 0.7463, 0.7733, 0.6601, 0.9257, 0.7495, 0.6643, 0.9695, 0.6047, 0.8029, 0.7016, 0.7463, 0.8144, 0.8825, 0.4933, 0.9999, 0.4943, 0.8229, 0.6047, 0.8029, 0.6643, 0.9695, 0.3221, 0.97, 0.3837, 0.804, 0.4943, 0.8229, 0.4933, 0.9999, 0.1714, 0.8832, 0.2862, 0.7483, 0.3837, 0.804, 0.3221, 0.97, 0.05955, 0.75, 0.2136, 0.6625, 0.2862, 0.7483, 0.1714, 0.8832, 0.8145, 0.1175, 0.6998, 0.2519, 0.6026, 0.1961, 0.6645, 0.03056, 0.6645, 0.03056, 0.6026, 0.1961, 0.4921, 0.1769, 0.4937, 9.923e-05, 0.4937, 9.923e-05, 0.4921, 0.1769, 0.3817, 0.1966, 0.3228, 0.0298, 0.3228, 0.0298, 0.3817, 0.1966, 0.2847, 0.2528, 0.1722, 0.1162, 0.1722, 0.1162, 0.2847, 0.2528, 0.2127, 0.339, 0.0601, 0.2491, 0.0601, 0.2491, 0.2127, 0.339, 0.1745, 0.4447, 0.0003013, 0.4124, 0.0003013, 0.4124, 0.1745, 0.4447, 0.1748, 0.557, 9.923e-05, 0.5864, 9.923e-05, 0.5864, 0.1748, 0.557, 0.2136, 0.6625, 0.05955, 0.75, 0.9849, 0.4133, 0.8232, 0.4407, 0.7831, 0.3315, 0.9258, 0.2504, 0.8145, 0.8824, 0.7095, 0.7561, 0.7841, 0.6666, 0.9258, 0.7494, 0.9849, 0.5865, 0.8235, 0.557, 0.8232, 0.4407, 0.9849, 0.4133, 0.9258, 0.7494, 0.7841, 0.6666, 0.8235, 0.557, 0.9849, 0.5865, 0.6643, 0.9695, 0.6089, 0.8147, 0.7095, 0.7561, 0.8145, 0.8824, 0.4933, 0.9999, 0.4941, 0.8355, 0.6089, 0.8147, 0.6643, 0.9695, 0.3221, 0.97, 0.3792, 0.8157, 0.4941, 0.8355, 0.4933, 0.9999, 0.1714, 0.8832, 0.278, 0.7577, 0.3792, 0.8157, 0.3221, 0.97, 0.05955, 0.7499, 0.2027, 0.6685, 0.278, 0.7577, 0.1714, 0.8832, 9.923e-05, 0.5864, 0.1624, 0.5589, 0.2027, 0.6685, 0.05955, 0.7499, 0.9258, 0.2504, 0.7831, 0.3315, 0.7082, 0.2425, 0.8146, 0.1176, 0.8146, 0.1176, 0.7082, 0.2425, 0.6073, 0.1844, 0.6646, 0.03063, 0.6646, 0.03063, 0.6073, 0.1844, 0.4925, 0.1643, 0.4939, 9.923e-05, 0.4939, 9.923e-05, 0.4925, 0.1643, 0.3778, 0.1846, 0.3229, 0.02973, 0.3229, 0.02973, 0.3778, 0.1846, 0.2769, 0.243, 0.1723, 0.1161, 0.1723, 0.1161, 0.2769, 0.243, 0.202, 0.3324, 0.06016, 0.249, 0.06016, 0.249, 0.202, 0.3324, 0.1622, 0.4422, 0.0003214, 0.4123, 0.0003214, 0.4123, 0.1622, 0.4422, 0.1624, 0.5589, 9.923e-05, 0.5864, 0.9698, 0.6634, 0.7911, 0.5971, 0.8093, 0.4912, 0.9999, 0.4924, 0.5868, 0.985, 0.555, 0.797, 0.6558, 0.7598, 0.7501, 0.9255, 0.8831, 0.8139, 0.7378, 0.6904, 0.7911, 0.5971, 0.9698, 0.6634, 0.7501, 0.9255, 0.6558, 0.7598, 0.7378, 0.6904, 0.8831, 0.8139, 0.4131, 0.985, 0.4475, 0.7974, 0.555, 0.797, 0.5868, 0.985, 0.2499, 0.9255, 0.3464, 0.761, 0.4475, 0.7974, 0.4131, 0.985, 0.1169, 0.8138, 0.2638, 0.6923, 0.3464, 0.761, 0.2499, 0.9255, 0.03021, 0.6634, 0.2098, 0.5994, 0.2638, 0.6923, 0.1169, 0.8138, 9.923e-05, 0.4925, 0.1907, 0.4937, 0.2098, 0.5994, 0.03021, 0.6634, 0.03021, 0.3215, 0.2089, 0.3879, 0.1907, 0.4937, 9.923e-05, 0.4925, 0.9999, 0.4924, 0.8093, 0.4912, 0.7902, 0.3855, 0.9697, 0.3215, 0.9697, 0.3215, 0.7902, 0.3855, 0.7361, 0.2927, 0.8829, 0.1712, 0.8829, 0.1712, 0.7361, 0.2927, 0.6535, 0.224, 0.75, 0.05954, 0.75, 0.05954, 0.6535, 0.224, 0.5524, 0.1876, 0.5868, 9.923e-05, 0.5868, 9.923e-05, 0.5524, 0.1876, 0.445, 0.1881, 0.4131, 9.934e-05, 0.4131, 9.934e-05, 0.445, 0.1881, 0.3442, 0.2253, 0.2499, 0.05953, 0.2499, 0.05953, 0.3442, 0.2253, 0.2622, 0.2947, 0.117, 0.1712, 0.117, 0.1712, 0.2622, 0.2947, 0.2089, 0.3879, 0.03021, 0.3215, 0.9393, 0.2448, 0.8078, 0.3104, 0.7439, 0.2202, 0.8361, 0.1208, 0.8361, 0.7124, 0.741, 0.6155, 0.8057, 0.5268, 0.9393, 0.5884, 0.9999, 0.4166, 0.8338, 0.4196, 0.8078, 0.3104, 0.9393, 0.2448, 0.9393, 0.5884, 0.8057, 0.5268, 0.8338, 0.4196, 0.9999, 0.4166, 0.7098, 0.7932, 0.6526, 0.6771, 0.741, 0.6155, 0.8361, 0.7124, 0.5713, 0.8331, 0.5512, 0.7083, 0.6526, 0.6771, 0.7098, 0.7932, 0.4287, 0.8331, 0.4455, 0.7079, 0.5512, 0.7083, 0.5713, 0.8331, 0.2902, 0.7932, 0.3441, 0.6757, 0.4455, 0.7079, 0.4287, 0.8331, 0.1639, 0.7124, 0.2561, 0.613, 0.3441, 0.6757, 0.2902, 0.7932, 0.06074, 0.5884, 0.1922, 0.5228, 0.2561, 0.613, 0.1639, 0.7124, 9.126e-05, 0.4166, 0.1662, 0.4136, 0.1922, 0.5228, 0.06074, 0.5884, 0.06074, 0.2448, 0.1943, 0.3064, 0.1662, 0.4136, 9.126e-05, 0.4166, 0.1639, 0.1208, 0.259, 0.2178, 0.1943, 0.3064, 0.06074, 0.2448, 0.2902, 0.04007, 0.3474, 0.1561, 0.259, 0.2178, 0.1639, 0.1208, 0.4287, 9.183e-05, 0.4488, 0.1249, 0.3474, 0.1561, 0.2902, 0.04007, 0.5713, 9.126e-05, 0.5545, 0.1253, 0.4488, 0.1249, 0.4287, 9.183e-05, 0.7098, 0.04006, 0.6559, 0.1575, 0.5545, 0.1253, 0.5713, 9.126e-05, 0.8361, 0.1208, 0.7439, 0.2202, 0.6559, 0.1575, 0.7098, 0.04006])
me_circle.materials.append(mat_needles)
me_circle.materials.append(mat_pine_trunk)
me_circle.use_remesh_preserve_volume = False
me_circle.use_remesh_preserve_attributes = False
me_circle.use_mirror_vertex_groups = False
me_circle.update()

# ---- objects
ob_circle = bpy.data.objects.new('Circle', me_circle)
ob_lamp = bpy.data.objects.new('Lamp', light_lamp)
ob_camera = bpy.data.objects.new('Camera', cam_camera)

# ---- transforms, parenting, visibility, modifiers, constraints
ob_circle.location = (0.0, 0.0, 0.0)
ob_circle.rotation_euler = (-1.192e-07, -0.0, 0.0)
ob_circle.scale = (0.3472, 0.3472, 0.3472)
ob_circle.lineart.crease_threshold = 0.0
ob_lamp.location = (-1.631, 2.891, -2.845)
ob_lamp.rotation_euler = (0.6503, 0.05522, 1.866)
ob_lamp.lock_rotations_4d = False
ob_lamp.empty_display_type = 'ARROWS'
ob_lamp.color = (0.0, 0.0, 0.0, 0.0)
ob_lamp.lineart.crease_threshold = 0.0
ob_camera.location = (7.481, -6.508, 5.344)
ob_camera.rotation_euler = (1.109, 0.01082, 0.8149)
ob_camera.lock_rotations_4d = False
ob_camera.empty_display_type = 'ARROWS'
ob_camera.color = (0.0, 0.0, 0.0, 0.0)
ob_camera.display_type = 'WIRE'
ob_camera.lineart.crease_threshold = 0.0

# ---- collection membership
col_collection_1.objects.link(ob_circle)
col_collection_1.objects.link(ob_lamp)
col_collection_1.objects.link(ob_camera)

# ---- scene / render settings (as saved in the file)
scene.camera = ob_camera
scene.frame_start = 1; scene.frame_end = 250; scene.frame_set(1)
scene.render.engine = 'BLENDER_EEVEE_NEXT'
scene.render.resolution_percentage = 50
scene.render.dither_intensity = 0.0
scene.cycles.use_denoising = False
scene.cycles.samples = 10
scene.cycles.sampling_pattern = 'TABULATED_SOBOL'
scene.cycles.light_sampling_threshold = 0.0
scene.cycles.use_adaptive_sampling = False
scene.cycles.use_light_tree = False
scene.cycles.blur_glossy = 0.0
scene.cycles.pixel_filter_type = 'GAUSSIAN'
scene.cycles.sample_clamp_indirect = 0.0
scene.view_settings.view_transform = 'Standard'
bpy.context.view_layer.update()
